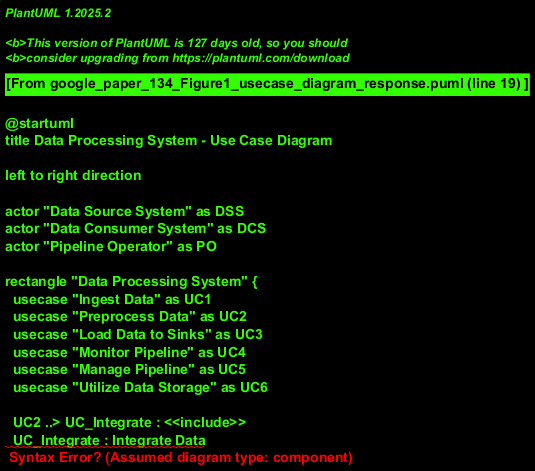

The diagram above was rendered by PlantUML. Its source (embedded in the PNG):
@startuml
title Data Processing System - Use Case Diagram

left to right direction

actor "Data Source System" as DSS
actor "Data Consumer System" as DCS
actor "Pipeline Operator" as PO

rectangle "Data Processing System" {
  usecase "Ingest Data" as UC1
  usecase "Preprocess Data" as UC2
  usecase "Load Data to Sinks" as UC3
  usecase "Monitor Pipeline" as UC4
  usecase "Manage Pipeline" as UC5
  usecase "Utilize Data Storage" as UC6

  UC2 ..> UC_Integrate : <<include>>
  UC_Integrate : Integrate Data
  UC2 ..> UC_Clean : <<include>>
  UC_Clean : Clean Data
  UC2 ..> UC_Transform : <<include>>
  UC_Transform : Transform Data

  note right of UC2
    Preprocessing involves several
    sub-tasks that are always performed.
  end note
}

DSS --|> UC1
UC3 --|> DCS
PO --|> UC4
PO --|> UC5

UC1 .> UC2 : precedes
UC2 .> UC3 : precedes

UC1 ..> UC6 : uses
UC2 ..> UC6 : uses
UC3 ..> UC6 : uses
UC4 ..> UC6 : uses
UC5 ..> UC6 : uses

note "Pipeline Operator is assumed for management and monitoring tasks." as N1
note "Data Source/Consumer Systems are external entities interacting with the system." as N2
note "Utilize Data Storage is an internal supporting use case used by others." as N3
@enduml